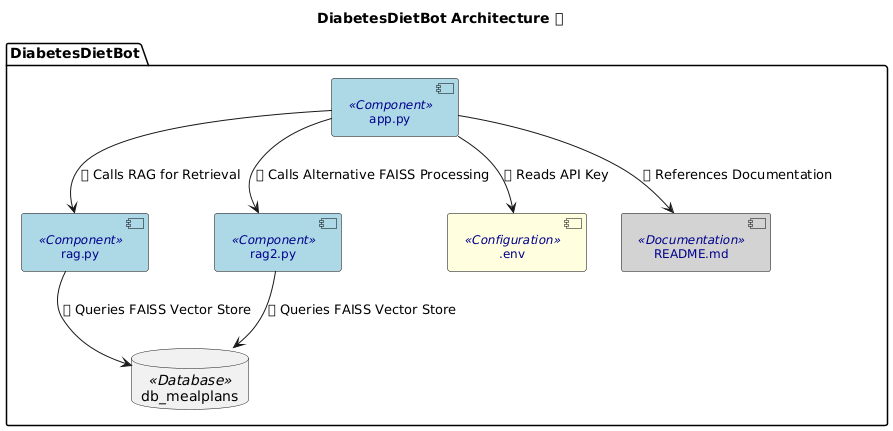

The diagram above was rendered by PlantUML. Its source (embedded in the PNG):
@startuml
title **DiabetesDietBot Architecture** 🎯

skinparam component {
    BackgroundColor<<Component>> LightBlue
    BackgroundColor<<Database>> LightGreen
    BackgroundColor<<Configuration>> LightYellow
    BackgroundColor<<Documentation>> LightGray
    FontSize 12
    FontColor DarkBlue
    BorderColor Black
}

skinparam linetype ortho  ' Ensures straight lines

package "DiabetesDietBot"  {

    component "app.py" as APP <<Component>>
    component "rag.py" as RAG <<Component>>
    component "rag2.py" as RAG2 <<Component>>
    database "db_mealplans" as DB <<Database>>
    component ".env" as ENV <<Configuration>>
    component "README.md" as DOC <<Documentation>>
}

APP --> RAG : 🏗 Calls RAG for Retrieval
APP --> RAG2 : 🏗 Calls Alternative FAISS Processing
RAG --> DB : 📡 Queries FAISS Vector Store
RAG2 --> DB : 📡 Queries FAISS Vector Store
APP --> ENV : 🔑 Reads API Key
APP --> DOC : 📖 References Documentation
@enduml